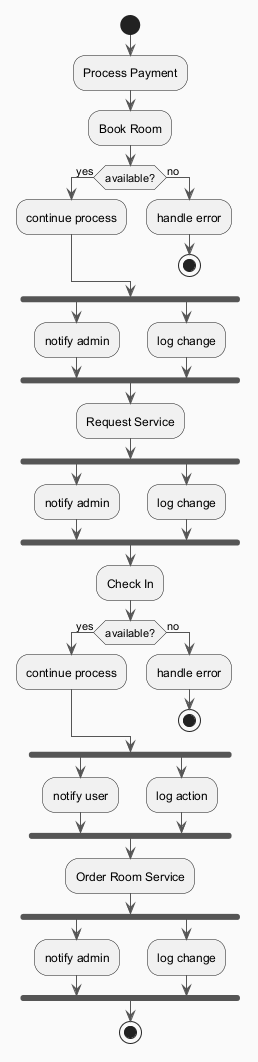

The diagram above was rendered by PlantUML. Its source (embedded in the PNG):
@startuml
skinparam backgroundColor #FAFAFA
skinparam classBackgroundColor #FFF3E0
skinparam classBorderColor #E65100
skinparam ArrowColor #555555
start
:Process Payment;
:Book Room;
if (available?) then (yes)
:continue process;
else (no)
:handle error;
stop
endif
fork
:notify admin;
fork again
:log change;
end fork
:Request Service;
fork
:notify admin;
fork again
:log change;
end fork
:Check In;
if (available?) then (yes)
:continue process;
else (no)
:handle error;
stop
endif
fork
:notify user;
fork again
:log action;
end fork
:Order Room Service;
fork
:notify admin;
fork again
:log change;
end fork
stop
@enduml